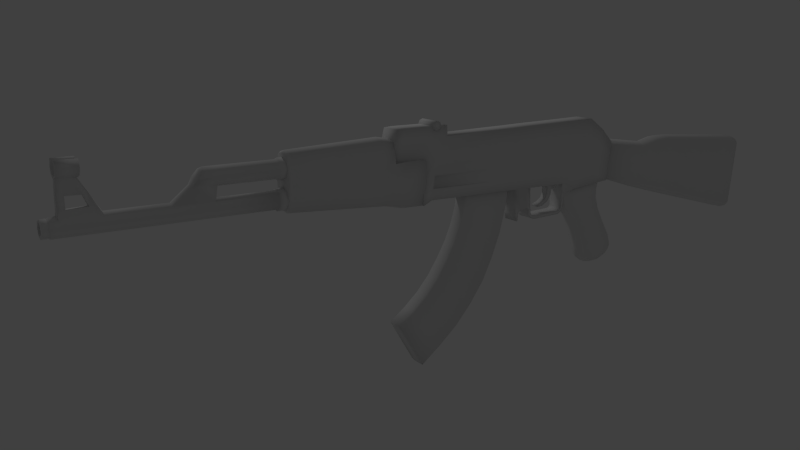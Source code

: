 # Source: Ak47.blend  (saved by Blender 2.70.0; exported with 4.5.12 LTS)
import bpy
from mathutils import Matrix  # noqa: F401  (used for matrix-valued properties, if any)

bpy.ops.wm.read_factory_settings(use_empty=True)
scene = bpy.context.scene
scene.name = 'Scene'

# ---- collections
col_collection_1 = bpy.data.collections.new('Collection 1'); scene.collection.children.link(col_collection_1)

# ---- materials (node trees are filled in below, after node groups)
mat_material = bpy.data.materials.new('Material')
mat_material.alpha_threshold = 0.0
mat_material.use_transparent_shadow = False
mat_material.roughness = 0.5
mat_material.specular_intensity = 0.0
mat_material.line_color = (0.0, 0.0, 0.0, 1.0)

# ---- material node trees

# ---- world
world_world = bpy.data.worlds.new('Worldф'); scene.world = world_world
world_world.color = (0.05088, 0.05088, 0.05088)
world_world.use_sun_shadow = False
world_world.sun_shadow_jitter_overblur = 0.0
world_world.cycles.sampling_method = 'MANUAL'
world_world.cycles.sample_map_resolution = 256

# ---- cameras
cam_camera = bpy.data.cameras.new('Camera')
cam_camera.clip_end = 100.0
cam_camera.lens = 35.0
cam_camera.sensor_width = 32.0
cam_camera.sensor_height = 18.0
cam_camera.ortho_scale = 7.314
cam_camera.dof.focus_distance = 0.0
cam_camera.dof.aperture_fstop = 128.0

# ---- lights
light_lamp = bpy.data.lights.new('Lamp', 'POINT')
light_lamp.transmission_factor = 0.0
light_lamp.cutoff_distance = 30.0
light_lamp.energy = 100.0
light_lamp.shadow_buffer_clip_start = 1.001
light_lamp.shadow_soft_size = 0.1
light_lamp.shadow_maximum_resolution = 0.006
light_lamp.use_absolute_resolution = True
light_lamp.cycles.use_multiple_importance_sampling = False

# ---- meshes
me_cylinder_001 = bpy.data.meshes.new('Cylinder.001')
me_cylinder_001.from_pydata([(2.689e-09, 0.3078, -0.7212), (0.1046, 0.2808, -0.7212), (0.1479, -0.0003659, -0.7212), (0.1046, -0.2945, -0.7212), (-1.024e-08, -0.3215, -0.7212), (-0.1046, -0.2945, -0.7212), (-0.1479, -0.0003659, -0.7212), (-0.1046, 0.2808, -0.7212), (2.628e-09, -0.0007333, -0.7524), (2.628e-09, 0.2813, -0.7524), (0.09566, 0.2565, -0.7524), (0.1353, -0.0007333, -0.7524), (0.09566, -0.2699, -0.7524), (-9.199e-09, -0.2946, -0.7524), (-0.09566, -0.2699, -0.7524), (-0.1353, -0.0007333, -0.7524), (-0.09566, 0.2565, -0.7524), (0.1692, 0.08779, 0.8149), (0.1196, -0.4061, 0.8214), (-1.282e-08, -0.435, 0.8214), (-0.1196, -0.4061, 0.8214), (-0.1692, 0.08779, 0.8149), (0.1163, 0.2965, 0.4422), (0.1645, 0.07895, 0.4422), (0.1163, -0.3587, 0.4035), (-1.225e-08, -0.3872, 0.4035), (-0.1163, -0.3587, 0.4035), (-0.1645, 0.07895, 0.4422), (-0.1163, 0.2965, 0.4422), (2.128e-09, 0.325, 0.4422), (0.1153, 0.3245, 0.2961), (0.163, -0.0001496, 0.2961), (0.1153, -0.353, 0.3037), (-1.207e-08, -0.3814, 0.3037), (-0.1153, -0.353, 0.3037), (-0.163, -0.0001496, 0.2961), (-0.1153, 0.3245, 0.2961), (2.178e-09, 0.3529, 0.2961), (0.1674, 0.08776, 0.5918), (0.1184, -0.4033, 0.6047), (-1.26e-08, -0.432, 0.6047), (-0.1184, -0.4033, 0.6047), (-0.1674, 0.08776, 0.5918), (0.0, 0.08776, 0.5918), (1.49e-08, 0.08779, 0.8149), (1.49e-08, 0.07895, 0.4422), (0.1346, -0.1474, -0.7212), (-0.1346, -0.1474, -0.7212), (0.1232, -0.1353, -0.7524), (-0.1232, -0.1353, -0.7524), (0.154, -0.1591, 0.8182), (-0.154, -0.1591, 0.8182), (0.1497, -0.1399, 0.4228), (-0.1497, -0.1399, 0.4228), (0.1484, -0.1766, 0.2999), (-0.1484, -0.1766, 0.2999), (0.1524, -0.1578, 0.5982), (-0.1524, -0.1578, 0.5982), (8.002e-10, -0.1736, 0.8182), (0.1334, 0.1402, -0.7212), (-0.1334, 0.1402, -0.7212), (0.1221, 0.1279, -0.7524), (-0.1221, 0.1279, -0.7524), (0.1484, 0.1877, 0.4422), (-0.1484, 0.1877, 0.4422), (0.1471, 0.1622, 0.2961), (-0.1471, 0.1622, 0.2961), (8.758e-09, 0.202, 0.4422)], [], [(0, 1, 10, 9), (59, 2, 11, 61), (46, 3, 12, 48), (3, 4, 13, 12), (4, 5, 14, 13), (47, 6, 15, 49), (60, 7, 16, 62), (7, 0, 9, 16), (8, 9, 10), (8, 10, 61, 11), (8, 11, 48, 12), (8, 12, 13), (8, 13, 14), (8, 14, 49, 15), (8, 15, 62, 16), (8, 16, 9), (56, 50, 18, 39), (39, 18, 19, 40), (40, 19, 20, 41), (57, 51, 21, 42), (37, 29, 22, 30), (65, 63, 23, 31), (54, 52, 24, 32), (32, 24, 25, 33), (33, 25, 26, 34), (55, 53, 27, 35), (66, 64, 28, 36), (36, 28, 29, 37), (0, 37, 30, 1), (59, 65, 31, 2), (46, 54, 32, 3), (3, 32, 33, 4), (4, 33, 34, 5), (47, 55, 35, 6), (60, 66, 36, 7), (7, 36, 37, 0), (52, 56, 39, 24), (24, 39, 40, 25), (25, 40, 41, 26), (53, 57, 42, 27), (44, 43, 42, 21), (45, 27, 42, 43), (17, 38, 43, 44), (23, 45, 43, 38), (63, 67, 45, 23), (64, 67, 29, 28), (50, 58, 19, 18), (51, 58, 44, 21), (2, 46, 48, 11), (5, 47, 49, 14), (38, 17, 50, 56), (41, 20, 51, 57), (31, 23, 52, 54), (34, 26, 53, 55), (2, 31, 54, 46), (5, 34, 55, 47), (23, 38, 56, 52), (26, 41, 57, 53), (17, 44, 58, 50), (20, 19, 58, 51), (1, 59, 61, 10), (6, 60, 62, 15), (30, 22, 63, 65), (35, 27, 64, 66), (1, 30, 65, 59), (6, 35, 66, 60), (22, 29, 67, 63), (27, 45, 67, 64)])
me_cylinder_001.polygons.foreach_set('use_smooth', [True] * 68)
me_cylinder_001.materials.append(mat_material)
me_cylinder_001.use_remesh_preserve_volume = False
me_cylinder_001.use_remesh_preserve_attributes = False
me_cylinder_001.use_mirror_vertex_groups = False
me_cylinder_001.update()
me_cylinder = bpy.data.meshes.new('Cylinder')
me_cylinder.from_pydata([(-0.07723, 0.5174, -0.9975), (-0.07311, 0.5943, -0.9984), (-0.1034, 0.5212, -0.9984), (-0.07311, 0.4481, -0.9984), (9.039e-09, 0.4178, -0.9984), (0.07311, 0.4481, -0.9984), (0.1034, 0.5212, -0.9984), (0.07311, 0.5943, -0.9984), (-0.05461, 0.572, -0.9975), (-0.07311, 0.5943, -0.7947), (-0.1034, 0.5212, -0.7947), (-0.07311, 0.4481, -0.7947), (9.039e-09, 0.4178, -0.7947), (0.07311, 0.4481, -0.7947), (0.1034, 0.5212, -0.7947), (0.07311, 0.5943, -0.7947), (-0.05461, 0.4628, -0.9975), (7.708e-09, 0.4402, -0.9975), (0.05461, 0.4628, -0.9975), (0.07723, 0.5174, -0.9975), (0.05461, 0.572, -0.9975), (-0.05461, 0.572, -0.7956), (-0.07723, 0.5174, -0.7956), (-0.05461, 0.4628, -0.7956), (7.708e-09, 0.4402, -0.7956), (0.05461, 0.4628, -0.7956), (0.07723, 0.5174, -0.7956), (0.05461, 0.572, -0.7956), (0.0, 0.1, -1.0), (0.0, 0.1, 1.059), (0.07071, 0.07071, -1.0), (0.07071, 0.07071, 1.059), (0.1, -4.371e-09, -1.0), (0.1, 5.216e-09, 1.059), (0.07071, -0.07071, -1.0), (0.07071, -0.07071, 1.059), (-8.742e-09, -0.1, -1.0), (-8.742e-09, -0.1, 1.059), (-0.07071, -0.07071, -1.0), (-0.07071, -0.07071, 1.059), (-0.1, 1.192e-09, -1.0), (-0.1, 1.078e-08, 1.059), (-0.07071, 0.07071, -1.0), (-0.07071, 0.07071, 1.059), (-2.143e-09, 3.625e-08, -0.03305), (4.524e-16, 0.1, -1.07), (0.07071, 0.07071, -1.07), (0.1, -1.584e-08, -1.07), (0.07071, -0.07071, -1.07), (-8.742e-09, -0.1, -1.07), (-0.07071, -0.07071, -1.07), (-0.1, -1.028e-08, -1.07), (-0.07071, 0.07071, -1.07), (-3.245e-10, 0.08693, -1.087), (0.06147, 0.06147, -1.087), (0.08693, -1.801e-08, -1.087), (0.06147, -0.06147, -1.087), (-7.925e-09, -0.08693, -1.087), (-0.06147, -0.06147, -1.087), (-0.08693, -1.318e-08, -1.087), (-0.06147, 0.06147, -1.087), (-1.334e-10, 0.09086, -1.094), (0.06425, 0.06425, -1.094), (0.09086, -1.934e-08, -1.094), (0.06425, -0.06425, -1.094), (-8.077e-09, -0.09086, -1.094), (-0.06425, -0.06425, -1.094), (-0.09086, -1.428e-08, -1.094), (-0.06425, 0.06425, -1.094), (-1.334e-10, 0.09086, -1.145), (0.06425, 0.06425, -1.145), (0.09086, -2.776e-08, -1.145), (0.06425, -0.06425, -1.145), (-8.077e-09, -0.09086, -1.145), (-0.06425, -0.06425, -1.145), (-0.09086, -2.271e-08, -1.145), (-0.06425, 0.06425, -1.145), (-6.022e-10, 0.08504, -1.151), (0.06013, 0.06013, -1.151), (0.08504, -2.841e-08, -1.151), (0.06013, -0.06013, -1.151), (-8.037e-09, -0.08504, -1.151), (-0.06013, -0.06013, -1.151), (-0.08504, -2.368e-08, -1.151), (-0.06013, 0.06013, -1.151), (-2.143e-09, 0.06327, -1.151), (0.04474, 0.04474, -1.151), (0.06327, -2.728e-08, -1.151), (0.04474, -0.04474, -1.151), (-7.675e-09, -0.06327, -1.151), (-0.04474, -0.04474, -1.151), (-0.06327, -2.376e-08, -1.151), (-0.04474, 0.04474, -1.151), (-2.143e-09, 0.06327, -0.03305), (0.04474, 0.04474, -0.03305), (0.06327, 3.349e-08, -0.03305), (0.04474, -0.04474, -0.03305), (-7.675e-09, -0.06327, -0.03305), (-0.04474, -0.04474, -0.03305), (-0.06327, 3.701e-08, -0.03305), (-0.04474, 0.04474, -0.03305), (0.0, 0.1, -0.6147), (0.07071, 0.07071, -0.6147), (0.1, -4.371e-09, -0.6147), (0.07071, -0.07071, -0.6147), (-8.742e-09, -0.1, -0.6147), (-0.07071, -0.07071, -0.6147), (-0.1, 1.192e-09, -0.6147), (-0.07071, 0.07071, -0.6147), (-1.785e-09, 0.1481, -1.0), (0.03351, 0.1435, -1.0), (-0.03351, 0.1435, -1.0), (-1.785e-09, 0.1653, -0.657), (0.03351, 0.16, -0.6608), (-0.03351, 0.16, -0.6608), (0.07071, 0.07071, -0.9188), (0.1, -4.371e-09, -0.9188), (0.07071, -0.07071, -0.9188), (-8.742e-09, -0.1, -0.9188), (-0.07071, -0.07071, -0.9188), (-0.1, 1.192e-09, -0.9188), (-0.07071, 0.07071, -0.9188), (0.03351, 0.147, -0.9285), (-0.03351, 0.147, -0.9285), (-1.784e-09, 0.1469, -0.9286), (0.07071, 0.07071, -0.6924), (0.1, -4.371e-09, -0.6924), (0.07071, -0.07071, -0.6924), (-8.742e-09, -0.1, -0.6924), (-0.07071, -0.07071, -0.6924), (-0.1, 1.192e-09, -0.6924), (-0.07071, 0.07071, -0.6924), (0.03351, 0.1567, -0.7292), (-0.03351, 0.1567, -0.7292), (-1.785e-09, 0.1567, -0.7294), (-2.158e-09, 0.434, -0.9942), (0.0285, 0.4343, -0.9942), (-0.0285, 0.4343, -0.9942), (0.0285, 0.4341, -0.927), (-0.0285, 0.4341, -0.927), (-2.47e-09, 0.2927, -0.7255), (0.0285, 0.2864, -0.7273), (-0.0285, 0.2864, -0.7273), (0.0285, 0.2673, -0.7775), (-0.0285, 0.2673, -0.7775), (-2.47e-09, 0.2675, -0.7775), (-0.0285, 0.2709, -0.9285), (-2.158e-09, 0.2713, -0.9288), (0.0285, 0.2709, -0.9285), (-2.158e-09, 0.2716, -1.0), (-0.0285, 0.2686, -1.0), (0.0285, 0.2686, -1.0), (-2.47e-09, 0.4347, -0.8171), (0.0285, 0.4351, -0.8185), (-0.0285, 0.4351, -0.8185), (0.0285, 0.4342, -0.8717), (-0.0285, 0.4342, -0.8717), (0.0, 0.1, -0.002541), (0.07071, 0.07071, -0.002541), (0.1, -4.371e-09, -0.002541), (0.07071, -0.07071, -0.002541), (-8.742e-09, -0.1, -0.002541), (-0.07071, -0.07071, -0.002541), (-0.1, 1.192e-09, -0.002541), (-0.07071, 0.07071, -0.002541), (3.468e-10, 0.3056, 1.158), (0.0, 0.4056, 1.059), (0.07071, 0.3763, 1.059), (0.1, 0.3056, 1.059), (0.07071, 0.2349, 1.059), (-8.742e-09, 0.2056, 1.059), (-0.07071, 0.2349, 1.059), (-0.1, 0.3056, 1.059), (-0.07071, 0.3763, 1.059), (0.0, 0.4056, 0.4351), (0.07071, 0.3763, 0.4351), (0.1, 0.3056, 0.4351), (0.07071, 0.2349, 0.4351), (-8.742e-09, 0.2056, 0.4351), (-0.07071, 0.2349, 0.4351), (-0.1, 0.3056, 0.4351), (-0.07071, 0.3763, 0.4351), (7.43e-12, 0.4055, 0.3146), (4.401e-10, 0.1177, 1.059), (0.08324, 0.08324, 1.059), (0.1177, 4.441e-09, 1.059), (0.08324, -0.08324, 1.059), (-9.851e-09, -0.1177, 1.059), (-0.08324, -0.08324, 1.059), (-0.1177, 1.099e-08, 1.059), (-0.08324, 0.08324, 1.059), (4.401e-10, 2.501e-08, 1.153), (4.401e-10, 0.1177, 1.153), (0.08324, 0.08324, 1.153), (0.1177, 1.986e-08, 1.153), (0.08324, -0.08324, 1.153), (-9.851e-09, -0.1177, 1.153), (-0.08324, -0.08324, 1.153), (-0.1177, 2.641e-08, 1.153), (-0.08324, 0.08324, 1.153), (3.468e-10, 0.4196, 1.075), (0.08058, 0.3862, 1.075), (0.114, 0.3056, 1.075), (0.08058, 0.225, 1.075), (-9.616e-09, 0.1917, 1.075), (-0.08058, 0.225, 1.075), (-0.114, 0.3056, 1.075), (-0.08058, 0.3862, 1.075), (3.468e-10, 0.4196, 1.158), (0.08058, 0.3862, 1.158), (0.114, 0.3056, 1.158), (0.08058, 0.225, 1.158), (-9.616e-09, 0.1917, 1.158), (-0.08058, 0.225, 1.158), (-0.114, 0.3056, 1.158), (-0.08058, 0.3862, 1.158), (0.0709, 0.3762, 0.2941), (0.1003, 0.3056, 0.2446), (0.0709, 0.235, 0.1952), (-1.416e-07, 0.2414, 0.1836), (-0.0709, 0.235, 0.1952), (-0.1003, 0.3056, 0.2446), (-0.0709, 0.3762, 0.2941), (0.0, 0.1, 0.4091), (0.07071, 0.07071, 0.4091), (0.1, -4.371e-09, 0.4091), (0.07071, -0.07071, 0.4091), (-8.742e-09, -0.1, 0.4091), (-0.07071, -0.07071, 0.4091), (-0.1, 1.192e-09, 0.4091), (-0.07071, 0.07071, 0.4091), (2.235e-07, 0.3106, 0.2394), (2.608e-07, 0.3789, 0.2888)], [], [(19, 26, 27, 20), (6, 7, 15, 14), (5, 6, 14, 13), (4, 5, 13, 12), (3, 4, 12, 11), (2, 3, 11, 10), (1, 2, 10, 9), (18, 25, 26, 19), (17, 24, 25, 18), (16, 23, 24, 17), (0, 22, 23, 16), (8, 21, 22, 0), (9, 21, 8, 1), (7, 20, 27, 15), (15, 27, 26, 14), (14, 26, 25, 13), (13, 25, 24, 12), (12, 24, 23, 11), (11, 23, 22, 10), (10, 22, 21, 9), (6, 19, 20, 7), (5, 18, 19, 6), (4, 17, 18, 5), (3, 16, 17, 4), (2, 0, 16, 3), (1, 8, 0, 2), (28, 30, 46, 45), (31, 29, 183, 184), (223, 29, 31, 224), (30, 32, 47, 46), (33, 31, 184, 185), (224, 31, 33, 225), (32, 34, 48, 47), (35, 33, 185, 186), (225, 33, 35, 226), (34, 36, 49, 48), (37, 35, 186, 187), (226, 35, 37, 227), (36, 38, 50, 49), (39, 37, 187, 188), (227, 37, 39, 228), (38, 40, 51, 50), (41, 39, 188, 189), (228, 39, 41, 229), (40, 42, 52, 51), (43, 41, 189, 190), (229, 41, 43, 230), (42, 28, 45, 52), (29, 43, 190, 183), (230, 43, 29, 223), (45, 46, 54, 53), (46, 47, 55, 54), (47, 48, 56, 55), (48, 49, 57, 56), (49, 50, 58, 57), (50, 51, 59, 58), (51, 52, 60, 59), (52, 45, 53, 60), (53, 54, 62, 61), (54, 55, 63, 62), (55, 56, 64, 63), (56, 57, 65, 64), (57, 58, 66, 65), (58, 59, 67, 66), (59, 60, 68, 67), (60, 53, 61, 68), (61, 62, 70, 69), (62, 63, 71, 70), (63, 64, 72, 71), (64, 65, 73, 72), (65, 66, 74, 73), (66, 67, 75, 74), (67, 68, 76, 75), (68, 61, 69, 76), (69, 70, 78, 77), (70, 71, 79, 78), (71, 72, 80, 79), (72, 73, 81, 80), (73, 74, 82, 81), (74, 75, 83, 82), (75, 76, 84, 83), (76, 69, 77, 84), (77, 78, 86, 85), (78, 79, 87, 86), (79, 80, 88, 87), (80, 81, 89, 88), (81, 82, 90, 89), (82, 83, 91, 90), (83, 84, 92, 91), (84, 77, 85, 92), (85, 86, 94, 93), (86, 87, 95, 94), (87, 88, 96, 95), (88, 89, 97, 96), (89, 90, 98, 97), (90, 91, 99, 98), (91, 92, 100, 99), (92, 85, 93, 100), (96, 97, 44, 95), (98, 99, 44, 97), (100, 93, 44, 99), (192, 199, 191, 193), (101, 102, 113, 112), (125, 102, 103, 126), (126, 103, 104, 127), (127, 104, 105, 128), (128, 105, 106, 129), (129, 106, 107, 130), (130, 107, 108, 131), (108, 101, 112, 114), (132, 134, 145, 143), (134, 133, 144, 145), (28, 42, 111, 109), (131, 108, 114, 133), (115, 30, 110, 122), (30, 28, 109, 110), (30, 115, 116, 32), (32, 116, 117, 34), (34, 117, 118, 36), (36, 118, 119, 38), (38, 119, 120, 40), (40, 120, 121, 42), (138, 155, 143, 148), (42, 121, 123, 111), (125, 115, 122, 132), (115, 125, 126, 116), (116, 126, 127, 117), (117, 127, 128, 118), (118, 128, 129, 119), (119, 129, 130, 120), (120, 130, 131, 121), (124, 134, 132, 122), (123, 133, 134, 124), (121, 131, 133, 123), (102, 125, 132, 113), (149, 150, 137, 135), (150, 146, 139, 137), (148, 151, 136, 138), (151, 149, 135, 136), (133, 114, 142, 144), (113, 132, 143, 141), (114, 112, 140, 142), (112, 113, 141, 140), (124, 122, 148, 147), (123, 124, 147, 146), (109, 111, 150, 149), (111, 123, 146, 150), (122, 110, 151, 148), (110, 109, 149, 151), (144, 142, 154, 156), (141, 143, 155, 153), (142, 140, 152, 154), (140, 141, 153, 152), (145, 147, 148, 143), (146, 147, 145, 144), (139, 146, 144, 156), (101, 157, 158, 102), (102, 158, 159, 103), (103, 159, 160, 104), (104, 160, 161, 105), (105, 161, 162, 106), (106, 162, 163, 107), (107, 163, 164, 108), (108, 164, 157, 101), (167, 166, 200, 201), (174, 166, 167, 175), (168, 167, 201, 202), (175, 167, 168, 176), (169, 168, 202, 203), (176, 168, 169, 177), (170, 169, 203, 204), (177, 169, 170, 178), (171, 170, 204, 205), (178, 170, 171, 179), (172, 171, 205, 206), (179, 171, 172, 180), (173, 172, 206, 207), (180, 172, 173, 181), (166, 173, 207, 200), (181, 173, 166, 174), (184, 183, 192, 193), (185, 184, 193, 194), (186, 185, 194, 195), (187, 186, 195, 196), (188, 187, 196, 197), (189, 188, 197, 198), (190, 189, 198, 199), (183, 190, 199, 192), (191, 196, 195, 194), (191, 194, 193), (191, 199, 198, 197), (191, 197, 196), (208, 215, 165, 209), (201, 200, 208, 209), (202, 201, 209, 210), (203, 202, 210, 211), (204, 203, 211, 212), (205, 204, 212, 213), (206, 205, 213, 214), (207, 206, 214, 215), (200, 207, 215, 208), (165, 212, 211, 210), (165, 210, 209), (165, 215, 214, 213), (165, 213, 212), (221, 231, 219, 220), (181, 174, 182, 222), (180, 181, 222, 221), (179, 180, 221, 220), (230, 179, 220, 164), (157, 164, 220, 219), (176, 177, 218, 217), (175, 176, 217, 216), (174, 175, 216, 182), (158, 157, 219, 218), (158, 224, 225, 159), (159, 225, 226, 160), (160, 226, 227, 161), (161, 227, 228, 162), (162, 228, 229, 163), (163, 229, 230, 164), (224, 158, 218, 177), (219, 231, 217, 218), (222, 182, 232), (178, 179, 230, 223), (177, 178, 223, 224), (232, 231, 221, 222), (216, 217, 231, 232), (94, 95, 44, 93), (182, 216, 232)])
me_cylinder.polygons.foreach_set('use_smooth', [True] * 230)
me_cylinder.materials.append(mat_material)
me_cylinder.use_remesh_preserve_volume = False
me_cylinder.use_remesh_preserve_attributes = False
me_cylinder.use_mirror_vertex_groups = False
me_cylinder.update()
me_plane = bpy.data.meshes.new('Plane')
me_plane.from_pydata([(-0.8906, -0.3662, -9.993e-08), (-1.277, -0.3303, -4.096e-08), (-0.9804, 0.4394, -4.956e-08), (-1.334, 0.1352, 1.875e-08), (1.416, -0.327, -9.835e-10), (1.121, 0.3964, 4.42e-08), (1.315, -0.2781, -7.383e-09), (-0.6698, 0.432, -3.566e-08), (-0.5597, -0.2992, -8.84e-08), (-0.05443, 0.4207, -8.269e-09), (-0.09206, -0.2939, -6.818e-08), (0.2023, 0.4139, 3.25e-09), (0.1902, -0.2907, -5.598e-08), (-0.09206, -0.5255, 0.0), (-0.5746, -0.5039, 0.0), (0.1441, -0.5223, 0.0), (0.1087, 0.4164, -9.5e-10), (0.04923, -0.5439, 0.0), (0.1053, -0.6728, 0.0), (0.09293, -0.667, 0.0), (0.1275, -0.5867, 0.0), (0.08816, -0.5883, 0.0), (0.0009075, 0.4193, -5.786e-09), (-0.04413, -0.5317, 0.0), (-0.1168, -0.6206, 0.0), (-0.092, -0.6471, 0.0), (-0.06859, -0.5553, 0.0), (-0.1001, -0.5523, 0.0), (-0.1026, -0.6001, 0.0), (-0.07379, -0.6134, 0.0), (-0.1384, -0.6359, 0.0), (-0.1263, -0.6688, 0.0), (-0.1722, -0.6417, 0.0), (-0.169, -0.6777, 0.0), (-0.5233, -0.6299, 0.0), (-0.5287, -0.6657, 0.0), (-1.317, -0.00226, 1.121e-09), (-0.6103, -0.5095, 0.0), (-0.5979, -0.606, 0.0), (-0.5736, -0.5935, 0.0), (-0.569, -0.6441, 0.0), (-0.5542, -0.6199, 0.0), (-0.8251, 0.4357, -4.261e-08), (1.434, 0.1621, 4.167e-08), (1.371, 0.5119, 5.011e-08), (1.127, 0.5135, 3.936e-08), (1.784, 0.3834, 7.374e-08), (1.779, 0.1621, 5.676e-08), (1.754, 0.5053, 6.715e-08), (1.664, 0.5119, 6.291e-08), (1.688, 0.1621, 5.278e-08), (-1.084, -0.3482, -7.044e-08), (-1.175, 0.2986, -1.678e-08), (-0.8906, -0.3662, 0.1266), (-1.277, -0.3303, 0.1266), (-0.9804, 0.4394, 0.1266), (-1.334, 0.1352, 0.1266), (1.416, -0.327, 0.1266), (1.368, 0.3834, 0.1266), (1.121, 0.3964, 0.1266), (1.315, -0.2781, 0.1266), (-0.6698, 0.432, 0.1266), (-0.5597, -0.2992, 0.1266), (-0.05443, 0.4207, 0.1266), (-0.09206, -0.2939, 0.1266), (0.2023, 0.4139, 0.1266), (0.1902, -0.2907, 0.1266), (-0.09206, -0.5255, 0.09871), (-0.5746, -0.5039, 0.09871), (0.1441, -0.5223, 0.09871), (0.1087, 0.4164, 0.1266), (0.08732, -0.2919, 0.1266), (0.04923, -0.5439, 0.09871), (0.1053, -0.6728, 0.09871), (0.09293, -0.667, 0.09871), (0.1275, -0.5867, 0.09871), (0.08816, -0.5883, 0.09871), (0.0009075, 0.4193, 0.1266), (-0.03121, -0.2932, 0.1266), (-0.04413, -0.5317, 0.09871), (-0.1168, -0.6206, 0.09871), (-0.092, -0.6471, 0.09871), (-0.06859, -0.5553, 0.09871), (-0.1001, -0.5523, 0.09871), (-0.1026, -0.6001, 0.09871), (-0.07379, -0.6134, 0.09871), (-0.1384, -0.6359, 0.09871), (-0.1263, -0.6688, 0.09871), (-0.1722, -0.6417, 0.09871), (-0.169, -0.6777, 0.09871), (-0.5233, -0.6299, 0.09871), (-0.5287, -0.6657, 0.09871), (-1.317, -0.00226, 0.1266), (-0.6103, -0.5095, 0.09871), (-0.5979, -0.606, 0.09871), (-0.5736, -0.5935, 0.09871), (-0.569, -0.6441, 0.09871), (-0.5542, -0.6199, 0.09871), (-0.8251, 0.4357, 0.1266), (-0.7251, -0.3837, 0.1266), (-0.9539, 0.2015, 0.1266), (1.434, 0.1621, 0.1266), (1.251, 0.1905, 0.1266), (-0.6373, 0.2161, 0.1266), (-0.06554, 0.2097, 0.1266), (0.1987, 0.2059, 0.1266), (0.1024, 0.2073, 0.1266), (-0.008574, 0.2089, 0.1266), (-0.7956, 0.1938, 0.1266), (1.371, 0.5119, 0.1266), (1.127, 0.5135, 0.1266), (1.784, 0.3834, 0.1266), (1.779, 0.1621, 0.1266), (1.754, 0.5053, 0.1266), (1.664, 0.5119, 0.1266), (1.675, 0.3834, 0.1266), (1.688, 0.1621, 0.1266), (-1.084, -0.3482, 0.1266), (-1.175, 0.2986, 0.1266), (-1.136, 0.09964, 0.1266), (1.263, 0.5654, 0.1371), (1.225, 0.5497, 0.1371), (1.209, 0.5119, 0.1371), (1.225, 0.4741, 0.1371), (1.263, 0.4584, 0.1371), (1.3, 0.4741, 0.1371), (1.316, 0.5119, 0.1371), (1.3, 0.5497, 0.1371), (1.263, 0.5119, 0.1371), (1.263, 0.5654, 0.0), (1.225, 0.5497, 0.0), (1.209, 0.5119, 0.0), (1.225, 0.4741, 0.0), (1.263, 0.4584, 0.0), (1.3, 0.4741, 0.0), (1.316, 0.5119, 0.0), (1.3, 0.5497, 0.0), (-0.5658, -0.3831, 0.0), (-0.5658, -0.3831, 0.09871), (-0.6699, -0.4325, 0.09871), (-0.7251, -0.3837, 0.0), (-0.6699, -0.4325, 0.0), (0.1877, -0.2917, 0.0), (-0.08546, -0.2948, 0.0), (0.1877, -0.2917, 0.09871), (-0.08546, -0.2948, 0.09871), (0.08523, -0.294, 0.09871), (-0.03192, -0.2945, 0.09871), (-0.4945, -0.3527, 0.04434), (-0.3985, -0.3527, 0.04434), (-0.5552, -0.295, 0.04434), (-0.3543, -0.2897, 0.04434), (-0.464, -0.3621, 0.04434), (-0.4963, -0.2935, 0.04434), (-0.2481, -0.5331, 0.04434), (-0.2533, -0.5577, 0.04434), (-0.3648, -0.4739, 0.04434), (-0.402, -0.5056, 0.04434), (-0.3917, -0.4183, 0.04434), (-0.4485, -0.4348, 0.04434), (-0.3261, -0.5502, 0.04434), (-0.3071, -0.5117, 0.04434), (-0.4945, -0.3527, 0.0), (-0.3985, -0.3527, 0.0), (-0.5552, -0.295, 0.0), (-0.3543, -0.2897, 0.0), (-0.464, -0.3621, 0.0), (-0.4963, -0.2935, 0.0), (-0.2481, -0.5331, 0.0), (-0.2533, -0.5577, 0.0), (-0.3648, -0.4739, 0.0), (-0.402, -0.5056, 0.0), (-0.3917, -0.4183, 0.0), (-0.4485, -0.4348, 0.0), (-0.3261, -0.5502, 0.0), (-0.3071, -0.5117, 0.0), (-1.299, -0.1475, 0.0), (1.426, -0.05447, 0.0), (-1.299, -0.1475, 0.1266), (1.279, -0.01696, 0.1266), (-0.9258, -0.04984, 0.1266), (1.426, -0.05447, 0.1266), (-0.603, -0.01203, 0.1266), (-0.07728, -0.01326, 0.1266), (0.195, -0.014, 0.1266), (0.09571, -0.01373, 0.1266), (-0.01859, -0.01342, 0.1266), (-0.7644, -0.0619, 0.1266), (-1.113, -0.09866, 0.1266), (-1.287, -0.2453, 0.0), (1.42, -0.2004, 0.0), (-1.287, -0.2453, 0.1266), (1.298, -0.1568, 0.1266), (-0.9069, -0.2192, 0.1266), (1.42, -0.2004, 0.1266), (-0.5798, -0.1658, 0.1266), (-0.0852, -0.1635, 0.1266), (0.1924, -0.1622, 0.1266), (0.09122, -0.1627, 0.1266), (-0.02535, -0.1632, 0.1266), (-0.7434, -0.2342, 0.1266), (-1.097, -0.2323, 0.1266), (0.482, 0.4086, 0.0), (0.5324, -0.2869, 0.0), (0.482, 0.4086, 0.1266), (0.5324, -0.2869, 0.1266), (0.519, 0.2012, 0.1266), (0.525, -0.0149, 0.1266), (0.5289, -0.1605, 0.1266), (1.279, -0.01696, 0.1079), (1.298, -0.1568, 0.1079)], [], [(119, 100, 55, 118), (192, 60, 57, 194), (208, 205, 60, 192), (200, 99, 62, 195), (195, 62, 64, 196), (198, 71, 66, 197), (147, 145, 67, 79), (59, 102, 101, 58), (199, 78, 71, 198), (144, 146, 72, 69), (75, 76, 74, 73), (69, 72, 76, 75), (146, 147, 79, 72), (196, 64, 78, 199), (85, 84, 80, 81), (79, 67, 83, 82), (82, 83, 84, 85), (81, 80, 86, 87), (87, 86, 88, 89), (89, 88, 90, 91), (188, 180, 100, 119), (96, 97, 95, 94), (91, 90, 97, 96), (193, 53, 99, 200), (94, 95, 68, 93), (99, 53, 0, 140), (138, 139, 93, 68), (204, 206, 102, 59), (98, 108, 103, 61), (61, 103, 104, 63), (70, 106, 105, 65), (77, 107, 106, 70), (63, 104, 107, 77), (55, 100, 108, 98), (59, 58, 109, 110), (114, 115, 111, 113), (115, 116, 112, 111), (109, 58, 115, 114), (58, 101, 116, 115), (92, 119, 118, 56), (178, 188, 119, 92), (142, 12, 66, 144), (35, 33, 89, 91), (47, 46, 111, 112), (39, 14, 68, 95), (38, 40, 96, 94), (42, 2, 55, 98), (28, 24, 80, 84), (46, 48, 113, 111), (137, 8, 62, 138), (32, 34, 90, 88), (16, 22, 77, 70), (139, 99, 140, 141), (31, 25, 81, 87), (9, 7, 61, 63), (41, 39, 95, 97), (25, 29, 85, 81), (6, 4, 57, 60), (49, 44, 109, 114), (8, 10, 64, 62), (24, 30, 86, 80), (19, 18, 73, 74), (51, 0, 53, 117), (13, 27, 83, 67), (40, 35, 91, 96), (1, 51, 117, 54), (23, 17, 72, 79), (2, 52, 118, 55), (7, 42, 98, 61), (20, 15, 69, 75), (3, 36, 92, 56), (50, 47, 112, 116), (143, 13, 67, 145), (52, 3, 56, 118), (22, 9, 63, 77), (33, 31, 87, 89), (44, 45, 110, 109), (21, 19, 74, 76), (27, 28, 84, 83), (11, 16, 70, 65), (37, 38, 94, 93), (48, 49, 114, 113), (189, 1, 54, 191), (30, 32, 88, 86), (45, 5, 59, 110), (18, 20, 75, 73), (202, 11, 65, 204), (29, 26, 82, 85), (34, 41, 97, 90), (17, 21, 76, 72), (177, 43, 101, 181), (203, 6, 60, 205), (43, 50, 116, 101), (26, 23, 79, 82), (127, 128, 120), (126, 128, 127), (125, 128, 126), (124, 128, 125), (123, 128, 124), (122, 128, 123), (121, 128, 122), (120, 128, 121), (127, 120, 129, 136), (126, 127, 136, 135), (125, 126, 135, 134), (124, 125, 134, 133), (123, 124, 133, 132), (122, 123, 132, 131), (121, 122, 131, 130), (120, 121, 130, 129), (62, 99, 139, 138), (14, 137, 138, 68), (139, 141, 37, 93), (78, 64, 145, 147), (66, 71, 146, 144), (71, 78, 147, 146), (15, 142, 144, 69), (10, 143, 145, 64), (152, 153, 151, 149), (148, 150, 153, 152), (161, 154, 155, 160), (158, 156, 157, 159), (149, 158, 159, 152), (156, 161, 160, 157), (161, 156, 170, 175), (157, 160, 174, 171), (159, 157, 171, 173), (156, 158, 172, 170), (152, 159, 173, 166), (154, 161, 175, 168), (160, 155, 169, 174), (158, 149, 163, 172), (155, 154, 168, 169), (151, 153, 167, 165), (148, 152, 166, 162), (153, 150, 164, 167), (149, 151, 165, 163), (150, 148, 162, 164), (102, 179, 181, 101), (206, 207, 179, 102), (108, 187, 182, 103), (103, 182, 183, 104), (106, 185, 184, 105), (107, 186, 185, 106), (104, 183, 186, 107), (201, 193, 180, 188), (100, 180, 187, 108), (191, 201, 188, 178), (36, 176, 178, 92), (190, 177, 181, 194), (179, 192, 194, 181), (187, 200, 195, 182), (182, 195, 196, 183), (185, 198, 197, 184), (186, 199, 198, 185), (183, 196, 199, 186), (180, 193, 200, 187), (176, 189, 191, 178), (117, 53, 193, 201), (54, 117, 201, 191), (4, 190, 194, 57), (197, 66, 205, 208), (65, 105, 206, 204), (5, 202, 204, 59), (12, 203, 205, 66), (105, 184, 207, 206), (184, 197, 208, 207), (207, 208, 210, 209), (179, 207, 209), (192, 179, 209, 210), (208, 192, 210)])
me_plane.polygons.foreach_set('use_smooth', [True] * 171)
me_plane.materials.append(mat_material)
me_plane.use_remesh_preserve_volume = False
me_plane.use_remesh_preserve_attributes = False
me_plane.use_mirror_vertex_groups = False
me_plane.update()
me_cube_001 = bpy.data.meshes.new('Cube.001')
me_cube_001.from_pydata([(-0.08139, 0.7771, -1.471), (-0.1074, 0.7908, -1.448), (-0.1073, 1.076, -0.9693), (-0.08125, 1.09, -0.9469), (0.08153, 1.09, -0.9469), (0.1076, 1.076, -0.9693), (0.1074, 0.7908, -1.448), (0.08139, 0.7771, -1.471), (-0.1074, -0.3583, 0.4355), (-0.08139, -0.385, 0.4352), (-0.08139, 0.2145, 0.4423), (-0.1074, 0.1873, 0.442), (0.1074, 0.1873, 0.442), (0.08139, 0.2145, 0.4423), (0.08139, -0.385, 0.4352), (0.1074, -0.3583, 0.4355), (-0.08139, -0.05043, -0.6276), (-0.1074, -0.02795, -0.614), (-0.1074, 0.4542, -0.3226), (-0.08139, 0.4765, -0.3091), (0.08139, 0.4765, -0.3091), (0.1074, 0.4542, -0.3226), (0.1074, -0.02795, -0.614), (0.08139, -0.05043, -0.6276), (-0.08139, -0.2749, -0.1032), (-0.1074, -0.2493, -0.09671), (-0.1074, 0.2781, 0.03669), (-0.08139, 0.3039, 0.04322), (0.08139, 0.3039, 0.04322), (0.1074, 0.2781, 0.03669), (0.1074, -0.2493, -0.09671), (0.08139, -0.2749, -0.1032), (-0.08139, 0.7465, -0.6671), (-0.1074, 0.7277, -0.6856), (0.1074, 0.7277, -0.6856), (0.08139, 0.7465, -0.6671), (0.08139, 0.3148, -1.095), (0.1074, 0.3335, -1.077), (-0.1074, 0.3335, -1.077), (-0.08139, 0.3148, -1.095), (-0.1074, -0.1505, -0.3577), (-0.08139, -0.1745, -0.3678), (-0.08139, 0.3783, -0.1353), (-0.1074, 0.3542, -0.1453), (0.1074, 0.3542, -0.1453), (0.08139, 0.3783, -0.1353), (0.08139, -0.1745, -0.3678), (0.1074, -0.1505, -0.3577), (-0.08139, -0.3442, 0.166), (-0.1074, -0.3181, 0.1694), (-0.1074, 0.2184, 0.2394), (-0.08139, 0.2449, 0.2428), (0.08139, 0.2449, 0.2428), (0.1074, 0.2184, 0.2394), (0.1074, -0.3181, 0.1694), (0.08139, -0.3442, 0.166), (-0.1074, 0.5791, -0.5136), (-0.08139, 0.5996, -0.4976), (0.08139, 0.5996, -0.4976), (0.1074, 0.5791, -0.5136), (0.1074, 0.1409, -0.8548), (0.08139, 0.1203, -0.8708), (-0.08139, 0.1203, -0.8708), (-0.1074, 0.1409, -0.8548), (-0.08132, 0.911, -0.8117), (-0.1074, 0.8948, -0.8322), (0.1075, 0.8948, -0.8322), (0.08146, 0.911, -0.8117), (0.08139, 0.5388, -1.288), (0.1074, 0.555, -1.267), (-0.1074, 0.555, -1.267), (-0.08139, 0.5388, -1.288)], [], [(66, 34, 37, 69), (55, 48, 24, 31), (70, 65, 2, 1), (68, 71, 0, 7), (51, 52, 28, 27), (61, 62, 39, 36), (59, 21, 22, 60), (40, 25, 26, 43), (53, 54, 30, 29), (11, 8, 15, 12), (49, 8, 11, 50), (46, 41, 16, 23), (42, 45, 20, 19), (44, 47, 22, 21), (57, 58, 35, 32), (48, 9, 8, 49), (64, 3, 2, 65), (67, 66, 5, 4), (68, 7, 6, 69), (71, 70, 1, 0), (50, 11, 10, 51), (53, 52, 13, 12), (55, 54, 15, 14), (40, 17, 16, 41), (42, 19, 18, 43), (45, 44, 21, 20), (47, 46, 23, 22), (57, 56, 18, 19), (58, 20, 21, 59), (61, 60, 22, 23), (62, 16, 17, 63), (1, 2, 5, 6), (9, 14, 15, 8), (11, 12, 13, 10), (63, 56, 33, 38), (17, 40, 43, 18), (7, 0, 1, 6), (27, 28, 45, 42), (31, 24, 41, 46), (64, 67, 4, 3), (5, 2, 3, 4), (29, 30, 47, 44), (25, 40, 41, 24), (27, 42, 43, 26), (28, 29, 44, 45), (30, 31, 46, 47), (14, 9, 48, 55), (10, 13, 52, 51), (12, 15, 54, 53), (25, 49, 50, 26), (24, 48, 49, 25), (26, 50, 51, 27), (29, 28, 52, 53), (31, 30, 54, 55), (23, 16, 62, 61), (34, 59, 60, 37), (19, 20, 58, 57), (32, 33, 56, 57), (35, 58, 59, 34), (36, 37, 60, 61), (39, 62, 63, 38), (17, 18, 56, 63), (5, 66, 69, 6), (38, 33, 65, 70), (36, 39, 71, 68), (32, 64, 65, 33), (35, 34, 66, 67), (36, 68, 69, 37), (39, 38, 70, 71), (32, 35, 67, 64)])
me_cube_001.polygons.foreach_set('use_smooth', [True] * 70)
_uv = me_cube_001.uv_layers.new(name='UVMap')
_uv.uv.foreach_set('vector', [0.6281, 0.1976, 0.6041, 0.2891, 0.3742, 0.2429, 0.4066, 0.1252, 0.7422, 0.8594, 0.6736, 0.8594, 0.6736, 0.7423, 0.7422, 0.7423, 0.2669, 0.1252, 0.04537, 0.1977, 0.01461, 0.1064, 0.2278, 0.006178, 0.7422, 0.1269, 0.6736, 0.1269, 0.6736, 0.0001909, 0.7422, 0.0001919, 0.8113, 0.6297, 0.7427, 0.6297, 0.7427, 0.542, 0.8113, 0.542, 0.7422, 0.3765, 0.6736, 0.3765, 0.6736, 0.2514, 0.7422, 0.2514, 0.5907, 0.385, 0.5889, 0.4824, 0.3523, 0.4862, 0.3574, 0.3641, 0.3089, 0.6038, 0.2877, 0.7184, 0.06791, 0.6521, 0.08055, 0.569, 0.6279, 0.7392, 0.4176, 0.8285, 0.3858, 0.7184, 0.6055, 0.6521, 0.9838, 0.8966, 0.7539, 0.8966, 0.7539, 0.806, 0.9838, 0.806, 0.2558, 0.8285, 0.2148, 0.9338, 0.01432, 0.8203, 0.04558, 0.7392, 0.7422, 0.623, 0.6736, 0.623, 0.6736, 0.5017, 0.7422, 0.5017, 0.8113, 0.4605, 0.7427, 0.4605, 0.7427, 0.3763, 0.8113, 0.3763, 0.5929, 0.569, 0.3646, 0.6038, 0.3523, 0.4862, 0.5889, 0.4824, 0.8113, 0.2815, 0.7427, 0.2815, 0.7427, 0.187, 0.8113, 0.187, 0.2703, 0.8343, 0.2288, 0.9409, 0.2148, 0.9338, 0.2558, 0.8285, 0.03042, 0.2023, 0.0001946, 0.1124, 0.01461, 0.1064, 0.04537, 0.1977, 0.643, 0.2023, 0.6281, 0.1976, 0.6588, 0.1063, 0.6732, 0.1124, 0.3917, 0.1205, 0.4312, 0.0001909, 0.4456, 0.006177, 0.4066, 0.1252, 0.2817, 0.1205, 0.2669, 0.1252, 0.2278, 0.006178, 0.2422, 0.0001909, 0.04558, 0.7392, 0.01432, 0.8203, 0.0001909, 0.8131, 0.03087, 0.7335, 0.6279, 0.7392, 0.6426, 0.7335, 0.6732, 0.8131, 0.6591, 0.8203, 0.4032, 0.8343, 0.4176, 0.8285, 0.4586, 0.9338, 0.4446, 0.9409, 0.3089, 0.6038, 0.3211, 0.4862, 0.3365, 0.4866, 0.3241, 0.6061, 0.06504, 0.5668, 0.06885, 0.4821, 0.08457, 0.4824, 0.08055, 0.569, 0.6084, 0.5668, 0.5929, 0.569, 0.5889, 0.4824, 0.6046, 0.4821, 0.3646, 0.6038, 0.3493, 0.606, 0.3369, 0.4865, 0.3523, 0.4862, 0.06712, 0.3864, 0.08272, 0.385, 0.08457, 0.4824, 0.06885, 0.4821, 0.6063, 0.3864, 0.6046, 0.4821, 0.5889, 0.4824, 0.5907, 0.385, 0.342, 0.3627, 0.3574, 0.3641, 0.3523, 0.4862, 0.3369, 0.4865, 0.3314, 0.3627, 0.3365, 0.4866, 0.3211, 0.4862, 0.316, 0.3641, 0.7537, 0.7151, 0.9887, 0.7151, 0.9887, 0.8056, 0.7537, 0.8056, 0.7426, 0.8856, 0.7426, 0.817, 0.7539, 0.806, 0.7539, 0.8966, 0.9838, 0.8966, 0.9838, 0.806, 0.9953, 0.817, 0.9953, 0.8856, 0.316, 0.3641, 0.08272, 0.385, 0.06939, 0.2891, 0.2992, 0.2429, 0.3211, 0.4862, 0.3089, 0.6038, 0.08055, 0.569, 0.08457, 0.4824, 0.7426, 0.7947, 0.7426, 0.7261, 0.7537, 0.7151, 0.7537, 0.8056, 0.8113, 0.542, 0.7427, 0.542, 0.7427, 0.4605, 0.8113, 0.4605, 0.7422, 0.7423, 0.6736, 0.7423, 0.6736, 0.623, 0.7422, 0.623, 0.8112, 0.09464, 0.7426, 0.09464, 0.7426, 0.0001909, 0.8112, 0.0001909, 0.9887, 0.8056, 0.9887, 0.7151, 0.9998, 0.7261, 0.9998, 0.7947, 0.6055, 0.6521, 0.3858, 0.7184, 0.3646, 0.6038, 0.5929, 0.569, 0.2877, 0.7184, 0.3089, 0.6038, 0.3241, 0.6061, 0.3026, 0.7226, 0.05268, 0.648, 0.06504, 0.5668, 0.08055, 0.569, 0.06791, 0.6521, 0.6208, 0.648, 0.6055, 0.6521, 0.5929, 0.569, 0.6084, 0.5668, 0.3858, 0.7184, 0.3708, 0.7226, 0.3493, 0.606, 0.3646, 0.6038, 0.7422, 0.9741, 0.6736, 0.9741, 0.6736, 0.8594, 0.7422, 0.8594, 0.8113, 0.7147, 0.7427, 0.7147, 0.7427, 0.6297, 0.8113, 0.6297, 0.6591, 0.8203, 0.4586, 0.9338, 0.4176, 0.8285, 0.6279, 0.7392, 0.2877, 0.7184, 0.2558, 0.8285, 0.04558, 0.7392, 0.06791, 0.6521, 0.3026, 0.7226, 0.2703, 0.8343, 0.2558, 0.8285, 0.2877, 0.7184, 0.06791, 0.6521, 0.04558, 0.7392, 0.03087, 0.7335, 0.05268, 0.648, 0.6055, 0.6521, 0.6208, 0.648, 0.6426, 0.7335, 0.6279, 0.7392, 0.3708, 0.7226, 0.3858, 0.7184, 0.4176, 0.8285, 0.4032, 0.8343, 0.7422, 0.5017, 0.6736, 0.5017, 0.6736, 0.3765, 0.7422, 0.3765, 0.6041, 0.2891, 0.5907, 0.385, 0.3574, 0.3641, 0.3742, 0.2429, 0.8113, 0.3763, 0.7427, 0.3763, 0.7427, 0.2815, 0.8113, 0.2815, 0.05402, 0.2921, 0.06939, 0.2891, 0.08272, 0.385, 0.06712, 0.3864, 0.6194, 0.2921, 0.6063, 0.3864, 0.5907, 0.385, 0.6041, 0.2891, 0.3591, 0.2398, 0.3742, 0.2429, 0.3574, 0.3641, 0.342, 0.3627, 0.3144, 0.2398, 0.3314, 0.3627, 0.316, 0.3641, 0.2992, 0.2429, 0.3211, 0.4862, 0.08457, 0.4824, 0.08272, 0.385, 0.316, 0.3641, 0.6588, 0.1063, 0.6281, 0.1976, 0.4066, 0.1252, 0.4456, 0.006177, 0.2992, 0.2429, 0.06939, 0.2891, 0.04537, 0.1977, 0.2669, 0.1252, 0.7422, 0.2514, 0.6736, 0.2514, 0.6736, 0.1269, 0.7422, 0.1269, 0.05402, 0.2921, 0.03042, 0.2023, 0.04537, 0.1977, 0.06939, 0.2891, 0.6194, 0.2921, 0.6041, 0.2891, 0.6281, 0.1976, 0.643, 0.2023, 0.3591, 0.2398, 0.3917, 0.1205, 0.4066, 0.1252, 0.3742, 0.2429, 0.3144, 0.2398, 0.2992, 0.2429, 0.2669, 0.1252, 0.2817, 0.1205, 0.8113, 0.187, 0.7427, 0.187, 0.7426, 0.09464, 0.8112, 0.09464])
_uv.active_render = True
_uv = me_cube_001.uv_layers.new(name='UVMap.001')
_uv.uv.foreach_set('vector', [0.5767, 0.4293, 0.5603, 0.4639, 0.5199, 0.3717, 0.5424, 0.3272, 0.4522, 0.6592, 0.4522, 0.6592, 0.4588, 0.5974, 0.4588, 0.5974, 0.5424, 0.3272, 0.5767, 0.4293, 0.5949, 0.3977, 0.5664, 0.287, 0.5408, 0.3225, 0.5408, 0.3225, 0.565, 0.2818, 0.565, 0.2818, 0.4598, 0.5969, 0.4531, 0.5895, 0.4659, 0.5146, 0.4726, 0.522, 0.4988, 0.4191, 0.4988, 0.4191, 0.5181, 0.3675, 0.5181, 0.3675, 0.5454, 0.5041, 0.5332, 0.5475, 0.4844, 0.4793, 0.5009, 0.4228, 0.471, 0.5381, 0.4613, 0.5989, 0.516, 0.6305, 0.5235, 0.5884, 0.5109, 0.6774, 0.4548, 0.66, 0.4613, 0.5989, 0.516, 0.6305, 0.5075, 0.7229, 0.4512, 0.7214, 0.4512, 0.7214, 0.5075, 0.7229, 0.4548, 0.66, 0.4512, 0.7214, 0.5075, 0.7229, 0.5109, 0.6774, 0.4686, 0.5358, 0.4686, 0.5358, 0.4821, 0.4761, 0.4821, 0.4761, 0.4845, 0.4747, 0.4778, 0.4674, 0.4876, 0.4279, 0.4943, 0.4353, 0.5235, 0.5884, 0.471, 0.5381, 0.4844, 0.4793, 0.5332, 0.5475, 0.5098, 0.3945, 0.5031, 0.3871, 0.5178, 0.3474, 0.5245, 0.3548, 0.4522, 0.6592, 0.4485, 0.7213, 0.4512, 0.7214, 0.4548, 0.66, 0.5783, 0.434, 0.5962, 0.4029, 0.5949, 0.3977, 0.5767, 0.4293, 0.5783, 0.434, 0.5767, 0.4293, 0.5949, 0.3977, 0.5962, 0.4029, 0.5408, 0.3225, 0.565, 0.2818, 0.5664, 0.287, 0.5424, 0.3272, 0.5408, 0.3225, 0.5424, 0.3272, 0.5664, 0.287, 0.565, 0.2818, 0.5109, 0.6774, 0.5075, 0.7229, 0.5102, 0.723, 0.5136, 0.6782, 0.5109, 0.6774, 0.5136, 0.6782, 0.5102, 0.723, 0.5075, 0.7229, 0.4522, 0.6592, 0.4548, 0.66, 0.4512, 0.7214, 0.4485, 0.7213, 0.471, 0.5381, 0.4844, 0.4793, 0.4821, 0.4761, 0.4686, 0.5358, 0.5259, 0.5907, 0.5355, 0.5507, 0.5332, 0.5475, 0.5235, 0.5884, 0.5259, 0.5907, 0.5235, 0.5884, 0.5332, 0.5475, 0.5355, 0.5507, 0.471, 0.5381, 0.4686, 0.5358, 0.4821, 0.4761, 0.4844, 0.4793, 0.5475, 0.5078, 0.5454, 0.5041, 0.5332, 0.5475, 0.5355, 0.5507, 0.5475, 0.5078, 0.5355, 0.5507, 0.5332, 0.5475, 0.5454, 0.5041, 0.4988, 0.4191, 0.5009, 0.4228, 0.4844, 0.4793, 0.4821, 0.4761, 0.4988, 0.4191, 0.4821, 0.4761, 0.4844, 0.4793, 0.5009, 0.4228, 0.5664, 0.287, 0.5949, 0.3977, 0.5949, 0.3977, 0.5664, 0.287, 0.4485, 0.7213, 0.4485, 0.7213, 0.4512, 0.7214, 0.4512, 0.7214, 0.5075, 0.7229, 0.5075, 0.7229, 0.5102, 0.723, 0.5102, 0.723, 0.5009, 0.4228, 0.5454, 0.5041, 0.5603, 0.4639, 0.5199, 0.3717, 0.4844, 0.4793, 0.471, 0.5381, 0.5235, 0.5884, 0.5332, 0.5475, 0.565, 0.2818, 0.565, 0.2818, 0.5664, 0.287, 0.5664, 0.287, 0.4726, 0.522, 0.4659, 0.5146, 0.4778, 0.4674, 0.4845, 0.4747, 0.4588, 0.5974, 0.4588, 0.5974, 0.4686, 0.5358, 0.4686, 0.5358, 0.5406, 0.3207, 0.5339, 0.3133, 0.5518, 0.2822, 0.5585, 0.2896, 0.5949, 0.3977, 0.5949, 0.3977, 0.5962, 0.4029, 0.5962, 0.4029, 0.516, 0.6305, 0.4613, 0.5989, 0.471, 0.5381, 0.5235, 0.5884, 0.4613, 0.5989, 0.471, 0.5381, 0.4686, 0.5358, 0.4588, 0.5974, 0.5185, 0.6321, 0.5259, 0.5907, 0.5235, 0.5884, 0.516, 0.6305, 0.5185, 0.6321, 0.516, 0.6305, 0.5235, 0.5884, 0.5259, 0.5907, 0.4613, 0.5989, 0.4588, 0.5974, 0.4686, 0.5358, 0.471, 0.5381, 0.4485, 0.7213, 0.4485, 0.7213, 0.4522, 0.6592, 0.4522, 0.6592, 0.4518, 0.6928, 0.4451, 0.6854, 0.4531, 0.5895, 0.4598, 0.5969, 0.5075, 0.7229, 0.4512, 0.7214, 0.4548, 0.66, 0.5109, 0.6774, 0.4613, 0.5989, 0.4548, 0.66, 0.5109, 0.6774, 0.516, 0.6305, 0.4588, 0.5974, 0.4522, 0.6592, 0.4548, 0.66, 0.4613, 0.5989, 0.516, 0.6305, 0.5109, 0.6774, 0.5136, 0.6782, 0.5185, 0.6321, 0.516, 0.6305, 0.5185, 0.6321, 0.5136, 0.6782, 0.5109, 0.6774, 0.4588, 0.5974, 0.4613, 0.5989, 0.4548, 0.66, 0.4522, 0.6592, 0.4821, 0.4761, 0.4821, 0.4761, 0.4988, 0.4191, 0.4988, 0.4191, 0.5603, 0.4639, 0.5454, 0.5041, 0.5009, 0.4228, 0.5199, 0.3717, 0.4943, 0.4353, 0.4876, 0.4279, 0.5031, 0.3871, 0.5098, 0.3945, 0.5622, 0.4682, 0.5603, 0.4639, 0.5454, 0.5041, 0.5475, 0.5078, 0.5622, 0.4682, 0.5475, 0.5078, 0.5454, 0.5041, 0.5603, 0.4639, 0.5181, 0.3675, 0.5199, 0.3717, 0.5009, 0.4228, 0.4988, 0.4191, 0.5181, 0.3675, 0.4988, 0.4191, 0.5009, 0.4228, 0.5199, 0.3717, 0.4844, 0.4793, 0.5332, 0.5475, 0.5454, 0.5041, 0.5009, 0.4228, 0.5949, 0.3977, 0.5767, 0.4293, 0.5424, 0.3272, 0.5664, 0.287, 0.5199, 0.3717, 0.5603, 0.4639, 0.5767, 0.4293, 0.5424, 0.3272, 0.5181, 0.3675, 0.5181, 0.3675, 0.5408, 0.3225, 0.5408, 0.3225, 0.5622, 0.4682, 0.5783, 0.434, 0.5767, 0.4293, 0.5603, 0.4639, 0.5622, 0.4682, 0.5603, 0.4639, 0.5767, 0.4293, 0.5783, 0.434, 0.5181, 0.3675, 0.5408, 0.3225, 0.5424, 0.3272, 0.5199, 0.3717, 0.5181, 0.3675, 0.5199, 0.3717, 0.5424, 0.3272, 0.5408, 0.3225, 0.5245, 0.3548, 0.5178, 0.3474, 0.5339, 0.3133, 0.5406, 0.3207])
me_cube_001.materials.append(mat_material)
me_cube_001.use_remesh_preserve_volume = False
me_cube_001.use_remesh_preserve_attributes = False
me_cube_001.use_mirror_vertex_groups = False
me_cube_001.update()
me_cube = bpy.data.meshes.new('Cube')
me_cube.from_pydata([(8.382e-08, 0.09355, -0.5302), (2.515e-08, -1.098, -0.8445), (1.006e-07, -0.02616, 0.2094), (-7.451e-09, -1.202, 0.1187), (2.924e-07, 0.5579, -0.4021), (3.129e-07, 0.4203, 0.1576), (6.37e-07, 1.109, -0.2285), (6.575e-07, 1.04, 0.2428), (-3.351e-08, -1.301, -0.8925), (-6.145e-08, -1.403, 0.07935), (1.881e-07, 0.3257, -0.4661), (2.068e-07, 0.1682, 0.211), (6.37e-07, 1.169, -0.2322), (6.575e-07, 1.772, -0.3044), (6.966e-07, 1.194, -0.3523), (7.171e-07, 1.79, -0.4135), (7.562e-07, 1.196, -0.452), (7.767e-07, 1.745, -0.5287), (8.158e-07, 0.9169, -1.087), (8.363e-07, 1.402, -1.187), (8.065e-07, 1.514, -0.846), (7.86e-07, 1.067, -0.7635), (7.908e-07, 1.61, -0.6727), (7.703e-07, 1.153, -0.5953), (8.256e-07, 1.438, -1.063), (8.051e-07, 0.947, -0.9686), (8.158e-07, 0.9424, -1.158), (8.363e-07, 1.354, -1.248), (0.08518, 1.128, -1.256), (8.158e-07, 0.9923, -1.211), (8.363e-07, 1.275, -1.282), (0.1066, 1.464, -0.2659), (-0.1066, 1.464, -0.2659), (6.473e-07, 1.471, -0.2683), (0.1066, 1.49, -0.38), (-0.1066, 1.49, -0.38), (0.1066, 1.464, -0.4846), (-0.1066, 1.464, -0.4846), (0.1066, 1.152, -1.134), (-0.1066, 1.152, -1.134), (-0.1066, 1.284, -0.799), (0.1066, 1.284, -0.799), (-0.1066, 1.375, -0.6283), (0.1066, 1.375, -0.6283), (-0.1066, 1.186, -1.012), (0.1066, 1.186, -1.012), (0.1066, 1.141, -1.183), (-0.1066, 1.141, -1.183), (0.1066, 1.132, -1.238), (-0.1066, 1.132, -1.238), (8.261e-07, 1.124, -1.271), (0.08601, 1.185, -0.2302), (0.1066, 1.211, -0.2325), (-0.1066, 1.211, -0.2325), (-0.08601, 1.185, -0.2302), (0.1066, 1.717, -0.2992), (0.08651, 1.745, -0.3026), (-0.08651, 1.745, -0.3026), (-0.1066, 1.717, -0.2992), (0.1066, 1.235, -0.3521), (0.08601, 1.21, -0.3502), (-0.08601, 1.21, -0.3502), (-0.1066, 1.235, -0.3521), (0.08651, 1.763, -0.4116), (0.1066, 1.735, -0.4088), (-0.08651, 1.763, -0.4116), (-0.1066, 1.735, -0.4088), (0.1066, 1.237, -0.4525), (0.08601, 1.212, -0.45), (-0.08601, 1.212, -0.45), (-0.1066, 1.237, -0.4525), (0.0866, 1.719, -0.5214), (0.1066, 1.691, -0.5167), (-0.1066, 1.691, -0.5167), (-0.0866, 1.719, -0.5214), (0.1066, 0.9557, -1.094), (0.08603, 0.9313, -1.09), (-0.08603, 0.9313, -1.09), (-0.1066, 0.9557, -1.094), (0.0866, 1.376, -1.18), (0.1066, 1.349, -1.174), (-0.0866, 1.376, -1.18), (-0.1066, 1.349, -1.174), (0.0866, 1.488, -0.8388), (0.1066, 1.461, -0.8331), (-0.08601, 1.083, -0.7614), (-0.1066, 1.108, -0.765), (0.1066, 1.108, -0.765), (0.08601, 1.083, -0.7614), (-0.1066, 1.461, -0.8331), (-0.0866, 1.488, -0.8388), (0.1066, 1.194, -0.5965), (0.08601, 1.169, -0.5932), (-0.1066, 1.557, -0.6601), (-0.0866, 1.584, -0.6655), (0.0866, 1.584, -0.6655), (0.1066, 1.557, -0.6601), (-0.08601, 1.169, -0.5932), (-0.1066, 1.194, -0.5965), (0.1066, 1.385, -1.05), (0.0866, 1.412, -1.055), (-0.1066, 0.9867, -0.9739), (-0.08604, 0.962, -0.9696), (0.08604, 0.962, -0.9696), (0.1066, 0.9867, -0.9739), (-0.0866, 1.412, -1.055), (-0.1066, 1.385, -1.05), (0.1066, 0.9741, -1.142), (0.08612, 0.9563, -1.153), (-0.08611, 0.9563, -1.153), (-0.1066, 0.9741, -1.142), (0.0865, 1.336, -1.232), (0.1066, 1.319, -1.214), (-0.1066, 1.319, -1.214), (-0.0865, 1.336, -1.232), (0.1066, 1.022, -1.19), (0.08629, 1.007, -1.201), (-0.08629, 1.007, -1.201), (-0.1066, 1.022, -1.19), (0.08649, 1.266, -1.262), (0.1066, 1.257, -1.244), (-0.1066, 1.257, -1.244), (-0.08649, 1.266, -1.262), (-0.08636, 1.128, -1.256), (0.1119, 0.08346, -0.4549), (0.089, 0.08885, -0.4901), (0.08719, -1.105, -0.8121), (0.1107, -1.109, -0.7782), (-0.1107, -1.109, -0.7782), (-0.08717, -1.105, -0.8121), (-0.08898, 0.08885, -0.4901), (-0.1119, 0.08346, -0.4549), (0.08756, -0.02414, 0.1875), (0.1119, -0.01938, 0.1564), (0.1107, -1.203, 0.05355), (0.08703, -1.205, 0.08723), (-0.08704, -1.205, 0.08722), (-0.1107, -1.203, 0.05369), (-0.1119, -0.0194, 0.1566), (-0.08757, -0.02414, 0.1875), (0.0891, 0.5513, -0.3615), (0.1119, 0.543, -0.3269), (-0.08908, 0.5513, -0.3615), (-0.1119, 0.543, -0.3269), (0.08811, 0.4216, 0.128), (0.1119, 0.4288, 0.09482), (-0.08812, 0.4216, 0.128), (-0.1119, 0.4288, 0.09495), (0.1066, 1.099, -0.1844), (0.08189, 1.104, -0.2138), (-0.08187, 1.104, -0.2139), (-0.1066, 1.099, -0.1844), (0.08263, 1.043, 0.2171), (0.1066, 1.047, 0.1841), (-0.1066, 1.047, 0.1842), (-0.08264, 1.043, 0.2171), (0.07626, -1.303, -0.8647), (0.09995, -1.306, -0.8307), (-0.09995, -1.306, -0.8307), (-0.07624, -1.303, -0.8647), (0.09995, -1.395, 0.01802), (0.07634, -1.399, 0.05173), (-0.07635, -1.399, 0.05172), (-0.09995, -1.395, 0.01816), (0.1119, 0.3125, -0.3911), (0.08905, 0.3201, -0.4258), (-0.1119, 0.3125, -0.3911), (-0.08903, 0.3201, -0.4258), (-0.1119, 0.1766, 0.1533), (-0.08784, 0.1699, 0.1853), (0.1119, 0.1766, 0.1532), (0.08782, 0.1699, 0.1853), (-5.829e-08, -1.331, -0.8758), (-8.511e-08, -1.429, 0.05687), (0.07318, -1.333, -0.8491), (0.09592, -1.336, -0.8165), (-0.09592, -1.336, -0.8165), (-0.07316, -1.333, -0.8491), (0.09592, -1.421, -0.001981), (0.07326, -1.425, 0.03036), (-0.07327, -1.425, 0.03036), (-0.09592, -1.421, -0.001852)], [], [(128, 137, 138, 131), (3, 136, 162, 9), (133, 124, 164, 170), (1, 126, 156, 8), (137, 128, 158, 163), (143, 147, 154, 151), (11, 171, 144, 5), (146, 5, 7, 155), (4, 142, 150, 6), (145, 141, 148, 153), (161, 9, 173, 179), (166, 168, 147, 143), (140, 4, 6, 149), (5, 144, 152, 7), (129, 1, 8, 159), (131, 138, 168, 166), (139, 2, 11, 169), (124, 133, 134, 127), (2, 132, 171, 11), (10, 167, 142, 4), (169, 11, 5, 146), (152, 153, 148, 149), (7, 6, 150, 155), (165, 10, 4, 140), (9, 162, 180, 173), (0, 1, 129, 130), (2, 139, 136, 3), (132, 2, 3, 135), (135, 3, 9, 161), (0, 130, 167, 10), (125, 0, 10, 165), (127, 134, 160, 157), (170, 164, 141, 145), (12, 54, 61, 14), (33, 32, 53, 54, 12), (68, 16, 23, 92), (35, 66, 73, 37), (13, 57, 58, 32, 33), (53, 32, 35, 62), (31, 52, 59, 34), (32, 58, 66, 35), (60, 14, 16, 68), (31, 33, 12, 51, 52), (101, 44, 39, 78), (99, 45, 38, 80), (14, 61, 69, 16), (65, 15, 17, 74), (62, 35, 37, 70), (34, 59, 67, 36), (105, 24, 19, 81), (39, 82, 113, 47), (38, 75, 107, 46), (22, 95, 83, 20), (81, 19, 27, 114), (25, 102, 77, 18), (86, 40, 44, 101), (84, 41, 45, 99), (41, 87, 104, 45), (40, 89, 106, 44), (108, 26, 29, 116), (90, 20, 24, 105), (70, 37, 42, 98), (74, 17, 22, 94), (36, 67, 91, 43), (37, 73, 93, 42), (76, 18, 26, 108), (16, 69, 97, 23), (88, 21, 25, 103), (23, 97, 85, 21), (92, 23, 21, 88), (94, 22, 20, 90), (42, 93, 89, 40), (43, 91, 87, 41), (110, 47, 49, 118), (114, 27, 30, 122), (45, 104, 75, 38), (44, 106, 82, 39), (78, 39, 47, 110), (103, 25, 18, 76), (119, 120, 48, 28), (50, 29, 117, 123), (46, 107, 115, 48), (47, 113, 121, 49), (48, 115, 116, 28), (26, 109, 117, 29), (57, 13, 15, 65), (13, 56, 63, 15), (64, 34, 36, 72), (55, 31, 34, 64), (55, 56, 13, 33, 31), (15, 63, 71, 17), (80, 38, 46, 112), (18, 77, 109, 26), (19, 79, 111, 27), (21, 85, 102, 25), (20, 83, 100, 24), (72, 36, 43, 96), (17, 71, 95, 22), (98, 42, 40, 86), (96, 43, 41, 84), (24, 100, 79, 19), (28, 116, 29, 50), (30, 50, 123, 122), (112, 46, 48, 120), (27, 111, 119, 30), (73, 66, 65, 74), (55, 64, 63, 56), (53, 62, 61, 54), (59, 52, 51, 60), (66, 58, 57, 65), (69, 61, 62, 70), (71, 63, 64, 72), (60, 68, 67, 59), (113, 82, 81, 114), (99, 80, 79, 100), (101, 78, 77, 102), (91, 67, 68, 92), (93, 73, 74, 94), (95, 71, 72, 96), (97, 69, 70, 98), (103, 76, 75, 104), (105, 81, 82, 106), (92, 88, 87, 91), (94, 90, 89, 93), (96, 84, 83, 95), (98, 86, 85, 97), (100, 83, 84, 99), (102, 85, 86, 101), (104, 87, 88, 103), (106, 89, 90, 105), (109, 77, 78, 110), (111, 79, 80, 112), (76, 108, 107, 75), (112, 120, 119, 111), (110, 118, 117, 109), (115, 107, 108, 116), (121, 113, 114, 122), (51, 12, 14, 60), (30, 119, 28, 50), (123, 117, 118, 49), (122, 123, 49, 121), (124, 127, 126, 125), (128, 131, 130, 129), (132, 135, 134, 133), (136, 139, 138, 137), (164, 124, 125, 165), (166, 143, 142, 167), (168, 138, 139, 169), (170, 145, 144, 171), (154, 147, 146, 155), (145, 153, 152, 144), (150, 142, 143, 151), (140, 149, 148, 141), (156, 126, 127, 157), (135, 161, 160, 134), (158, 128, 129, 159), (162, 136, 137, 163), (165, 140, 141, 164), (167, 130, 131, 166), (169, 146, 147, 168), (171, 132, 133, 170), (125, 126, 1, 0), (7, 152, 149, 6), (155, 150, 151, 154), (174, 175, 178, 179, 173, 172), (172, 173, 180, 181, 176, 177), (163, 158, 176, 181), (159, 8, 172, 177), (8, 156, 174, 172), (157, 160, 178, 175), (162, 163, 181, 180), (158, 159, 177, 176), (160, 161, 179, 178), (156, 157, 175, 174)])
me_cube.polygons.foreach_set('use_smooth', [True] * 174)
me_cube.materials.append(mat_material)
me_cube.use_remesh_preserve_volume = False
me_cube.use_remesh_preserve_attributes = False
me_cube.use_mirror_vertex_groups = False
me_cube.update()

# ---- objects
ob_cylinder_001 = bpy.data.objects.new('Cylinder.001', me_cylinder_001)
ob_cylinder = bpy.data.objects.new('Cylinder', me_cylinder)
ob_plane = bpy.data.objects.new('Plane', me_plane)
ob_cube_001 = bpy.data.objects.new('Cube.001', me_cube_001)
ob_cube = bpy.data.objects.new('Cube', me_cube)
ob_lamp = bpy.data.objects.new('Lamp', light_lamp)
ob_camera = bpy.data.objects.new('Camera', cam_camera)

# ---- transforms, parenting, visibility, modifiers, constraints
ob_cylinder_001.location = (0.01305, 1.491, 1.278)
ob_cylinder_001.rotation_euler = (1.571, -0.0, -0.0)
ob_cylinder_001.lineart.crease_threshold = 0.0
ob_cylinder.location = (0.007692, 3.361, 1.107)
ob_cylinder.rotation_euler = (1.571, -0.0, -0.0)
ob_cylinder.scale = (0.9816, 0.9816, 0.9816)
ob_cylinder.lineart.crease_threshold = 0.0
ob_plane.location = (0.001072, -0.7324, 1.197)
ob_plane.rotation_euler = (1.571, -0.0, 1.571)
ob_plane.lineart.crease_threshold = 0.0
_m = ob_plane.modifiers.new('Mirror', 'MIRROR')
_m.use_axis = (False, False, True)
_m.use_clip = True
ob_cube_001.location = (-9.822e-06, -0.117, 0.5176)
ob_cube_001.lineart.crease_threshold = 0.0
ob_cube.location = (2.484e-16, -3.099, 1.118)
ob_cube.lock_rotations_4d = False
ob_cube.empty_display_type = 'ARROWS'
ob_cube.lineart.crease_threshold = 0.0
ob_lamp.location = (4.076, 1.005, 5.904)
ob_lamp.rotation_euler = (0.6503, 0.05522, 1.866)
ob_lamp.lock_rotations_4d = False
ob_lamp.empty_display_type = 'ARROWS'
ob_lamp.color = (0.0, 0.0, 0.0, 0.0)
ob_lamp.lineart.crease_threshold = 0.0
ob_camera.location = (-7.576, 5.806, 2.902)
ob_camera.rotation_euler = (1.328, 0.000106, -2.145)
ob_camera.scale = (1.0, 1.0, 1.0)
ob_camera.lock_rotations_4d = False
ob_camera.empty_display_type = 'ARROWS'
ob_camera.color = (0.0, 0.0, 0.0, 0.0)
ob_camera.display_type = 'WIRE'
ob_camera.lineart.crease_threshold = 0.0

# ---- collection membership
col_collection_1.objects.link(ob_cylinder_001)
col_collection_1.objects.link(ob_cylinder)
col_collection_1.objects.link(ob_plane)
col_collection_1.objects.link(ob_cube_001)
col_collection_1.objects.link(ob_cube)
col_collection_1.objects.link(ob_lamp)
col_collection_1.objects.link(ob_camera)

# ---- scene / render settings (as saved in the file)
scene.camera = ob_camera
scene.frame_start = 1; scene.frame_end = 250; scene.frame_set(0)
scene.render.engine = 'BLENDER_EEVEE_NEXT'
scene.render.resolution_percentage = 50
scene.render.dither_intensity = 0.0
scene.cycles.use_denoising = False
scene.cycles.samples = 10
scene.cycles.sampling_pattern = 'TABULATED_SOBOL'
scene.cycles.light_sampling_threshold = 0.0
scene.cycles.use_adaptive_sampling = False
scene.cycles.use_light_tree = False
scene.cycles.blur_glossy = 0.0
scene.cycles.volume_bounces = 1
scene.cycles.pixel_filter_type = 'GAUSSIAN'
scene.cycles.sample_clamp_indirect = 0.0
scene.view_settings.view_transform = 'Standard'
bpy.context.view_layer.update()
